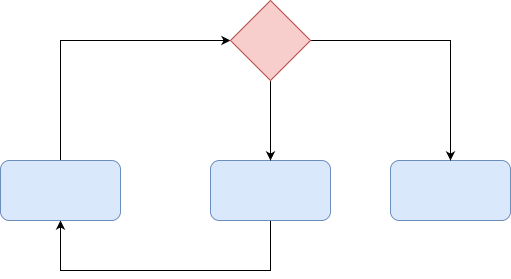

The diagram above was exported from draw.io. Its source (the exported page's mxGraphModel, read from the mxfile embedded in the PNG):
<mxGraphModel dx="868" dy="742" grid="1" gridSize="10" guides="1" tooltips="1" connect="1" arrows="1" fold="1" page="1" pageScale="1" pageWidth="827" pageHeight="1169" math="0" shadow="0">
  <root>
    <mxCell id="0" />
    <mxCell id="1" parent="0" />
    <mxCell id="bbe3FQNVGaNG1p1GCyNJ-8" style="edgeStyle=orthogonalEdgeStyle;rounded=0;orthogonalLoop=1;jettySize=auto;html=1;entryX=0.5;entryY=1;entryDx=0;entryDy=0;" edge="1" parent="1" source="bbe3FQNVGaNG1p1GCyNJ-1" target="bbe3FQNVGaNG1p1GCyNJ-3">
      <mxGeometry relative="1" as="geometry">
        <Array as="points">
          <mxPoint x="420" y="470" />
          <mxPoint x="210" y="470" />
        </Array>
      </mxGeometry>
    </mxCell>
    <mxCell id="bbe3FQNVGaNG1p1GCyNJ-1" value="" style="rounded=1;whiteSpace=wrap;html=1;fillColor=#dae8fc;strokeColor=#6c8ebf;" vertex="1" parent="1">
      <mxGeometry x="360" y="360" width="120" height="60" as="geometry" />
    </mxCell>
    <mxCell id="bbe3FQNVGaNG1p1GCyNJ-2" value="" style="rounded=1;whiteSpace=wrap;html=1;fillColor=#dae8fc;strokeColor=#6c8ebf;" vertex="1" parent="1">
      <mxGeometry x="540" y="360" width="120" height="60" as="geometry" />
    </mxCell>
    <mxCell id="bbe3FQNVGaNG1p1GCyNJ-5" style="edgeStyle=orthogonalEdgeStyle;rounded=0;orthogonalLoop=1;jettySize=auto;html=1;entryX=0;entryY=0.5;entryDx=0;entryDy=0;" edge="1" parent="1" source="bbe3FQNVGaNG1p1GCyNJ-3" target="bbe3FQNVGaNG1p1GCyNJ-4">
      <mxGeometry relative="1" as="geometry">
        <Array as="points">
          <mxPoint x="210" y="240" />
        </Array>
      </mxGeometry>
    </mxCell>
    <mxCell id="bbe3FQNVGaNG1p1GCyNJ-3" value="" style="rounded=1;whiteSpace=wrap;html=1;fillColor=#dae8fc;strokeColor=#6c8ebf;" vertex="1" parent="1">
      <mxGeometry x="150" y="360" width="120" height="60" as="geometry" />
    </mxCell>
    <mxCell id="bbe3FQNVGaNG1p1GCyNJ-6" value="" style="edgeStyle=orthogonalEdgeStyle;rounded=0;orthogonalLoop=1;jettySize=auto;html=1;" edge="1" parent="1" source="bbe3FQNVGaNG1p1GCyNJ-4" target="bbe3FQNVGaNG1p1GCyNJ-1">
      <mxGeometry relative="1" as="geometry" />
    </mxCell>
    <mxCell id="bbe3FQNVGaNG1p1GCyNJ-7" style="edgeStyle=orthogonalEdgeStyle;rounded=0;orthogonalLoop=1;jettySize=auto;html=1;entryX=0.5;entryY=0;entryDx=0;entryDy=0;" edge="1" parent="1" source="bbe3FQNVGaNG1p1GCyNJ-4" target="bbe3FQNVGaNG1p1GCyNJ-2">
      <mxGeometry relative="1" as="geometry" />
    </mxCell>
    <mxCell id="bbe3FQNVGaNG1p1GCyNJ-4" value="" style="rhombus;whiteSpace=wrap;html=1;fillColor=#f8cecc;strokeColor=#b85450;" vertex="1" parent="1">
      <mxGeometry x="380" y="200" width="80" height="80" as="geometry" />
    </mxCell>
  </root>
</mxGraphModel>